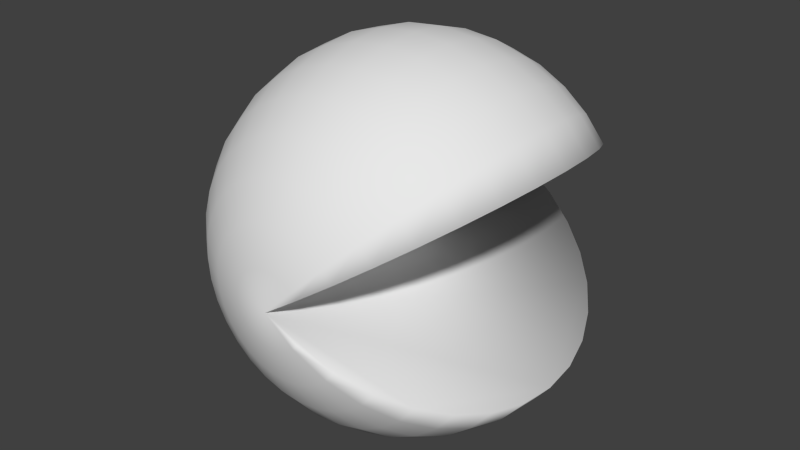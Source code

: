 # Source: Pacman.blend  (saved by Blender 2.69.0; exported with 4.5.12 LTS)
import bpy
from mathutils import Matrix  # noqa: F401  (used for matrix-valued properties, if any)

bpy.ops.wm.read_factory_settings(use_empty=True)
scene = bpy.context.scene
scene.name = 'Scene'

# ---- collections
col_collection_1 = bpy.data.collections.new('Collection 1'); scene.collection.children.link(col_collection_1)

# ---- materials (node trees are filled in below, after node groups)
mat_material_001 = bpy.data.materials.new('Material.001')
mat_material_001.alpha_threshold = 0.0
mat_material_001.use_transparent_shadow = False
mat_material_001.roughness = 0.5
mat_material_001.line_color = (0.0, 0.0, 0.0, 1.0)

# ---- material node trees

# ---- world
world_world = bpy.data.worlds.new('World'); scene.world = world_world
world_world.color = (0.05088, 0.05088, 0.05088)
world_world.use_sun_shadow = False
world_world.sun_shadow_jitter_overblur = 0.0
world_world.cycles.sampling_method = 'MANUAL'
world_world.cycles.sample_map_resolution = 256

# ---- meshes
me_sphere = bpy.data.meshes.new('Sphere')
me_sphere.from_pydata([(-0.1951, 0.0, 0.9808), (-0.3827, 0.0, 0.9239), (-0.5556, 0.0, 0.8315), (-0.7071, 0.0, 0.7071), (-0.8315, 0.0, 0.5556), (-0.9239, 0.0, 0.3827), (-0.9808, 0.0, 0.1951), (-1.0, 0.0, 7.55e-08), (-0.9808, 0.0, -0.1951), (-0.9239, 0.0, -0.3827), (-0.8315, 0.0, -0.5556), (-0.7071, 0.0, -0.7071), (-0.5556, 0.0, -0.8315), (-0.3827, 0.0, -0.9239), (-0.1951, 0.0, -0.9808), (-0.1913, 0.03806, 0.9808), (-0.3753, 0.07466, 0.9239), (-0.5449, 0.1084, 0.8315), (-0.6935, 0.1379, 0.7071), (-0.8155, 0.1622, 0.5556), (-0.9061, 0.1802, 0.3827), (-0.9619, 0.1913, 0.1951), (-0.9808, 0.1951, 7.55e-08), (-0.9619, 0.1913, -0.1951), (-0.9061, 0.1802, -0.3827), (-0.8155, 0.1622, -0.5556), (-0.6935, 0.1379, -0.7071), (-0.5449, 0.1084, -0.8315), (-0.3753, 0.07466, -0.9239), (-0.1913, 0.03806, -0.9808), (-0.1802, 0.07466, 0.9808), (-0.3536, 0.1464, 0.9239), (-0.5133, 0.2126, 0.8315), (-0.6533, 0.2706, 0.7071), (-0.7682, 0.3182, 0.5556), (-0.8536, 0.3536, 0.3827), (-0.9061, 0.3753, 0.1951), (-0.9239, 0.3827, 7.55e-08), (-0.9061, 0.3753, -0.1951), (-0.8536, 0.3536, -0.3827), (-0.7682, 0.3182, -0.5556), (-0.6533, 0.2706, -0.7071), (-0.5133, 0.2126, -0.8315), (-0.3536, 0.1464, -0.9239), (-0.1802, 0.07466, -0.9808), (-0.1622, 0.1084, 0.9808), (-0.3182, 0.2126, 0.9239), (-0.4619, 0.3087, 0.8315), (-0.5879, 0.3928, 0.7071), (-0.6913, 0.4619, 0.5556), (-0.7682, 0.5133, 0.3827), (-0.8155, 0.5449, 0.1951), (-0.8315, 0.5556, 7.55e-08), (-0.8155, 0.5449, -0.1951), (-0.7682, 0.5133, -0.3827), (-0.6913, 0.4619, -0.5556), (-0.5879, 0.3928, -0.7071), (-0.4619, 0.3087, -0.8315), (-0.3182, 0.2126, -0.9239), (-0.1622, 0.1084, -0.9808), (-0.1379, 0.1379, 0.9808), (-0.2706, 0.2706, 0.9239), (-0.3928, 0.3928, 0.8315), (-0.5, 0.5, 0.7071), (-0.5879, 0.5879, 0.5556), (-0.6533, 0.6533, 0.3827), (-0.6935, 0.6935, 0.1951), (-0.7071, 0.7071, 7.55e-08), (-0.6935, 0.6935, -0.1951), (-0.6533, 0.6533, -0.3827), (-0.5879, 0.5879, -0.5556), (-0.5, 0.5, -0.7071), (-0.3928, 0.3928, -0.8315), (-0.2706, 0.2706, -0.9239), (-0.1379, 0.1379, -0.9808), (-0.1084, 0.1622, 0.9808), (-0.2126, 0.3182, 0.9239), (-0.3087, 0.4619, 0.8315), (-0.3928, 0.5879, 0.7071), (-0.4619, 0.6913, 0.5556), (-0.5133, 0.7682, 0.3827), (-0.5449, 0.8155, 0.1951), (-0.5556, 0.8315, 7.55e-08), (-0.5449, 0.8155, -0.1951), (-0.5133, 0.7682, -0.3827), (-0.4619, 0.6913, -0.5556), (-0.3928, 0.5879, -0.7071), (-0.3087, 0.4619, -0.8315), (-0.2126, 0.3182, -0.9239), (-0.1084, 0.1622, -0.9808), (-0.07466, 0.1802, 0.9808), (-0.1464, 0.3536, 0.9239), (-0.2126, 0.5133, 0.8315), (-0.2706, 0.6533, 0.7071), (-0.3182, 0.7682, 0.5556), (-0.3536, 0.8536, 0.3827), (-0.3753, 0.9061, 0.1951), (-0.3827, 0.9239, 7.55e-08), (-0.3753, 0.9061, -0.1951), (-0.3536, 0.8536, -0.3827), (-0.3182, 0.7682, -0.5556), (-0.2706, 0.6533, -0.7071), (-0.2126, 0.5133, -0.8315), (-0.1464, 0.3536, -0.9239), (-0.07466, 0.1802, -0.9808), (-0.03806, 0.1913, 0.9808), (-0.07466, 0.3753, 0.9239), (-0.1084, 0.5449, 0.8315), (-0.1379, 0.6935, 0.7071), (-0.1622, 0.8155, 0.5556), (-0.1802, 0.9061, 0.3827), (-0.1913, 0.9619, 0.1951), (-0.1951, 0.9808, 7.55e-08), (-0.1913, 0.9619, -0.1951), (-0.1802, 0.9061, -0.3827), (-0.1622, 0.8155, -0.5556), (-0.1379, 0.6935, -0.7071), (-0.1084, 0.5449, -0.8315), (-0.07466, 0.3753, -0.9239), (-0.03806, 0.1913, -0.9808), (3.266e-07, 0.1951, 0.9808), (3.192e-07, 0.3827, 0.9239), (3.117e-07, 0.5556, 0.8315), (3.192e-07, 0.7071, 0.7071), (3.341e-07, 0.8315, 0.5556), (2.745e-07, 0.9239, 0.3827), (3.937e-07, 0.9808, 0.1951), (3.788e-07, 1.0, 7.55e-08), (3.937e-07, 0.9808, -0.1951), (2.298e-07, 0.9239, -0.3827), (3.341e-07, 0.8315, -0.5556), (3.192e-07, 0.7071, -0.7071), (3.415e-07, 0.5556, -0.8315), (3.043e-07, 0.3827, -0.9239), (3.08e-07, 0.1951, -0.9808), (0.03806, 0.1913, 0.9808), (0.07466, 0.3753, 0.9239), (0.1084, 0.5449, 0.8315), (0.138, 0.6935, 0.7071), (0.1622, 0.8155, 0.5556), (0.1802, 0.9061, 0.3827), (0.1913, 0.9619, 0.1951), (0.1951, 0.9808, 7.55e-08), (0.1913, 0.9619, -0.1951), (0.1802, 0.9061, -0.3827), (0.1622, 0.8155, -0.5556), (0.138, 0.6935, -0.7071), (0.1084, 0.5449, -0.8315), (0.07466, 0.3753, -0.9239), (0.03806, 0.1913, -0.9808), (0.07466, 0.1802, 0.9808), (0.1464, 0.3536, 0.9239), (0.2126, 0.5133, 0.8315), (0.2706, 0.6533, 0.7071), (0.3182, 0.7682, 0.5556), (0.3536, 0.8536, 0.3827), (0.3753, 0.9061, 0.1951), (0.3827, 0.9239, 7.55e-08), (0.3753, 0.9061, -0.1951), (0.3536, 0.8536, -0.3827), (0.3182, 0.7682, -0.5556), (0.2706, 0.6533, -0.7071), (0.2126, 0.5133, -0.8315), (0.1464, 0.3536, -0.9239), (0.07466, 0.1802, -0.9808), (0.1084, 0.1622, 0.9808), (0.2126, 0.3182, 0.9239), (0.3087, 0.4619, 0.8315), (0.3928, 0.5879, 0.7071), (0.4619, 0.6913, 0.5556), (0.5133, 0.7682, 0.3827), (0.5449, 0.8155, 0.1951), (0.5556, 0.8315, 7.55e-08), (0.5449, 0.8155, -0.1951), (0.5133, 0.7682, -0.3827), (0.4619, 0.6913, -0.5556), (0.3928, 0.5879, -0.7071), (0.3087, 0.4619, -0.8315), (0.2126, 0.3182, -0.9239), (0.1084, 0.1622, -0.9808), (0.138, 0.1379, 0.9808), (0.2706, 0.2706, 0.9239), (0.3928, 0.3928, 0.8315), (0.5, 0.5, 0.7071), (0.5879, 0.5879, 0.5556), (0.6533, 0.6533, 0.3827), (0.6935, 0.6935, 0.1951), (0.7071, 0.7071, 7.55e-08), (0.6935, 0.6935, -0.1951), (0.6533, 0.6533, -0.3827), (0.5879, 0.5879, -0.5556), (0.5, 0.5, -0.7071), (0.3928, 0.3928, -0.8315), (0.2706, 0.2706, -0.9239), (0.138, 0.1379, -0.9808), (0.1622, 0.1084, 0.9808), (0.3182, 0.2126, 0.9239), (0.4619, 0.3087, 0.8315), (0.5879, 0.3928, 0.7071), (0.6913, 0.4619, 0.5556), (0.7682, 0.5133, 0.3827), (0.8155, 0.5449, 0.1951), (0.8315, 0.5556, 7.55e-08), (0.8155, 0.5449, -0.1951), (0.7682, 0.5133, -0.3827), (0.6913, 0.4619, -0.5556), (0.5879, 0.3928, -0.7071), (0.4619, 0.3087, -0.8315), (0.3182, 0.2126, -0.9239), (0.1622, 0.1084, -0.9808), (0.1622, -0.1084, 0.9808), (0.3182, -0.2126, 0.9239), (0.4619, -0.3087, 0.8315), (0.5879, -0.3928, 0.7071), (0.6913, -0.4619, 0.5556), (0.7682, -0.5133, 0.3827), (0.8155, -0.5449, 0.1951), (0.8315, -0.5556, 7.55e-08), (0.8155, -0.5449, -0.1951), (0.7682, -0.5133, -0.3827), (0.6913, -0.4619, -0.5556), (0.5879, -0.3928, -0.7071), (0.4619, -0.3087, -0.8315), (0.3182, -0.2126, -0.9239), (0.1622, -0.1084, -0.9808), (0.138, -0.1379, 0.9808), (0.2706, -0.2706, 0.9239), (0.3928, -0.3928, 0.8315), (0.5, -0.5, 0.7071), (0.5879, -0.5879, 0.5556), (0.6533, -0.6533, 0.3827), (0.6935, -0.6935, 0.1951), (0.7071, -0.7071, 7.55e-08), (0.6935, -0.6935, -0.1951), (0.6533, -0.6533, -0.3827), (0.5879, -0.5879, -0.5556), (0.5, -0.5, -0.7071), (0.3928, -0.3928, -0.8315), (0.2706, -0.2706, -0.9239), (0.1379, -0.1379, -0.9808), (0.1084, -0.1622, 0.9808), (0.2126, -0.3182, 0.9239), (0.3087, -0.4619, 0.8315), (0.3928, -0.5879, 0.7071), (0.4619, -0.6913, 0.5556), (0.5133, -0.7682, 0.3827), (0.5449, -0.8155, 0.1951), (0.5556, -0.8315, 7.55e-08), (0.5449, -0.8155, -0.1951), (0.5133, -0.7682, -0.3827), (0.4619, -0.6913, -0.5556), (0.3928, -0.5879, -0.7071), (0.3087, -0.4619, -0.8315), (0.2126, -0.3182, -0.9239), (0.1084, -0.1622, -0.9808), (3.258e-07, 0.0, -1.0), (0.07466, -0.1802, 0.9808), (0.1464, -0.3536, 0.9239), (0.2126, -0.5133, 0.8315), (0.2706, -0.6533, 0.7071), (0.3182, -0.7682, 0.5556), (0.3536, -0.8536, 0.3827), (0.3753, -0.9061, 0.1951), (0.3827, -0.9239, 7.55e-08), (0.3753, -0.9061, -0.1951), (0.3536, -0.8536, -0.3827), (0.3182, -0.7682, -0.5556), (0.2706, -0.6533, -0.7071), (0.2126, -0.5133, -0.8315), (0.1464, -0.3536, -0.9239), (0.07466, -0.1802, -0.9808), (0.03806, -0.1913, 0.9808), (0.07466, -0.3753, 0.9239), (0.1084, -0.5449, 0.8315), (0.1379, -0.6935, 0.7071), (0.1622, -0.8155, 0.5556), (0.1802, -0.9061, 0.3827), (0.1913, -0.9619, 0.1951), (0.1951, -0.9808, 7.55e-08), (0.1913, -0.9619, -0.1951), (0.1802, -0.9061, -0.3827), (0.1622, -0.8155, -0.5556), (0.1379, -0.6935, -0.7071), (0.1084, -0.5449, -0.8315), (0.07466, -0.3753, -0.9239), (0.03806, -0.1913, -0.9808), (3.117e-07, -0.1951, 0.9808), (2.819e-07, -0.3827, 0.9239), (2.819e-07, -0.5556, 0.8315), (1.851e-07, -0.7071, 0.7071), (1.404e-07, -0.8315, 0.5556), (3.192e-07, -0.9239, 0.3827), (9.567e-08, -0.9808, 0.1951), (1.404e-07, -1.0, 7.55e-08), (9.567e-08, -0.9808, -0.1951), (3.192e-07, -0.9239, -0.3827), (1.404e-07, -0.8315, -0.5556), (1.851e-07, -0.7071, -0.7071), (2.596e-07, -0.5556, -0.8315), (2.521e-07, -0.3827, -0.9239), (3.155e-07, -0.1951, -0.9808), (-0.03806, -0.1913, 0.9808), (-0.07466, -0.3753, 0.9239), (-0.1084, -0.5449, 0.8315), (-0.1379, -0.6935, 0.7071), (-0.1622, -0.8155, 0.5556), (-0.1802, -0.9061, 0.3827), (-0.1913, -0.9619, 0.1951), (-0.1951, -0.9808, 7.55e-08), (-0.1913, -0.9619, -0.1951), (-0.1802, -0.9061, -0.3827), (-0.1622, -0.8155, -0.5556), (-0.1379, -0.6935, -0.7071), (-0.1084, -0.5449, -0.8315), (-0.07466, -0.3753, -0.9239), (-0.03806, -0.1913, -0.9808), (-0.07466, -0.1802, 0.9808), (-0.1464, -0.3536, 0.9239), (-0.2126, -0.5133, 0.8315), (-0.2706, -0.6533, 0.7071), (-0.3182, -0.7682, 0.5556), (-0.3536, -0.8536, 0.3827), (-0.3753, -0.9061, 0.1951), (-0.3827, -0.9239, 7.55e-08), (-0.3753, -0.9061, -0.1951), (-0.3536, -0.8536, -0.3827), (-0.3182, -0.7682, -0.5556), (-0.2706, -0.6533, -0.7071), (-0.2126, -0.5133, -0.8315), (-0.1464, -0.3536, -0.9239), (-0.07466, -0.1802, -0.9808), (-0.1084, -0.1622, 0.9808), (-0.2126, -0.3182, 0.9239), (-0.3087, -0.4619, 0.8315), (-0.3928, -0.5879, 0.7071), (-0.4619, -0.6913, 0.5556), (-0.5133, -0.7682, 0.3827), (-0.5449, -0.8155, 0.1951), (-0.5556, -0.8315, 7.55e-08), (-0.5449, -0.8155, -0.1951), (-0.5133, -0.7682, -0.3827), (-0.4619, -0.6913, -0.5556), (-0.3928, -0.5879, -0.7071), (-0.3087, -0.4619, -0.8315), (-0.2126, -0.3182, -0.9239), (-0.1084, -0.1622, -0.9808), (-0.1379, -0.1379, 0.9808), (-0.2706, -0.2706, 0.9239), (-0.3928, -0.3928, 0.8315), (-0.5, -0.5, 0.7071), (-0.5879, -0.5879, 0.5556), (-0.6533, -0.6533, 0.3827), (-0.6935, -0.6935, 0.1951), (-0.7071, -0.7071, 7.55e-08), (-0.6935, -0.6935, -0.1951), (-0.6533, -0.6533, -0.3827), (-0.5879, -0.5879, -0.5556), (-0.5, -0.5, -0.7071), (-0.3928, -0.3928, -0.8315), (-0.2706, -0.2706, -0.9239), (-0.1379, -0.1379, -0.9808), (-0.1622, -0.1084, 0.9808), (-0.3182, -0.2126, 0.9239), (-0.4619, -0.3087, 0.8315), (-0.5879, -0.3928, 0.7071), (-0.6913, -0.4619, 0.5556), (-0.7682, -0.5133, 0.3827), (-0.8155, -0.5449, 0.1951), (-0.8315, -0.5556, 7.55e-08), (-0.8155, -0.5449, -0.1951), (-0.7682, -0.5133, -0.3827), (-0.6913, -0.4619, -0.5556), (-0.5879, -0.3928, -0.7071), (-0.4619, -0.3087, -0.8315), (-0.3182, -0.2126, -0.9239), (-0.1622, -0.1084, -0.9808), (2.48e-08, -1.247e-07, 1.0), (-0.1802, -0.07466, 0.9808), (-0.3536, -0.1464, 0.9239), (-0.5133, -0.2126, 0.8315), (-0.6533, -0.2706, 0.7071), (-0.7682, -0.3182, 0.5556), (-0.8536, -0.3536, 0.3827), (-0.9061, -0.3753, 0.1951), (-0.9239, -0.3827, 7.55e-08), (-0.9061, -0.3753, -0.1951), (-0.8536, -0.3536, -0.3827), (-0.7682, -0.3182, -0.5556), (-0.6533, -0.2706, -0.7071), (-0.5133, -0.2126, -0.8315), (-0.3536, -0.1464, -0.9239), (-0.1802, -0.07466, -0.9808), (-0.1913, -0.03806, 0.9808), (-0.3753, -0.07466, 0.9239), (-0.5449, -0.1084, 0.8315), (-0.6935, -0.1379, 0.7071), (-0.8155, -0.1622, 0.5556), (-0.9061, -0.1802, 0.3827), (-0.9619, -0.1913, 0.1951), (-0.9808, -0.1951, 7.55e-08), (-0.9619, -0.1913, -0.1951), (-0.9061, -0.1802, -0.3827), (-0.8155, -0.1622, -0.5556), (-0.6935, -0.1379, -0.7071), (-0.5449, -0.1084, -0.8315), (-0.3753, -0.07466, -0.9239), (-0.1913, -0.03806, -0.9808)], [], [(7, 6, 21, 22), (5, 4, 19, 20), (3, 2, 17, 18), (14, 13, 28, 29), (1, 0, 15, 16), (12, 11, 26, 27), (10, 9, 24, 25), (8, 7, 22, 23), (6, 5, 20, 21), (4, 3, 18, 19), (2, 1, 16, 17), (13, 12, 27, 28), (11, 10, 25, 26), (9, 8, 23, 24), (17, 16, 31, 32), (28, 27, 42, 43), (26, 25, 40, 41), (24, 23, 38, 39), (22, 21, 36, 37), (20, 19, 34, 35), (18, 17, 32, 33), (29, 28, 43, 44), (16, 15, 30, 31), (27, 26, 41, 42), (25, 24, 39, 40), (23, 22, 37, 38), (21, 20, 35, 36), (19, 18, 33, 34), (32, 31, 46, 47), (43, 42, 57, 58), (41, 40, 55, 56), (39, 38, 53, 54), (37, 36, 51, 52), (35, 34, 49, 50), (33, 32, 47, 48), (44, 43, 58, 59), (31, 30, 45, 46), (42, 41, 56, 57), (40, 39, 54, 55), (38, 37, 52, 53), (36, 35, 50, 51), (34, 33, 48, 49), (47, 46, 61, 62), (58, 57, 72, 73), (56, 55, 70, 71), (54, 53, 68, 69), (52, 51, 66, 67), (50, 49, 64, 65), (48, 47, 62, 63), (59, 58, 73, 74), (46, 45, 60, 61), (57, 56, 71, 72), (55, 54, 69, 70), (53, 52, 67, 68), (51, 50, 65, 66), (49, 48, 63, 64), (62, 61, 76, 77), (73, 72, 87, 88), (71, 70, 85, 86), (69, 68, 83, 84), (67, 66, 81, 82), (65, 64, 79, 80), (63, 62, 77, 78), (74, 73, 88, 89), (61, 60, 75, 76), (72, 71, 86, 87), (70, 69, 84, 85), (68, 67, 82, 83), (66, 65, 80, 81), (64, 63, 78, 79), (77, 76, 91, 92), (88, 87, 102, 103), (86, 85, 100, 101), (84, 83, 98, 99), (82, 81, 96, 97), (80, 79, 94, 95), (78, 77, 92, 93), (89, 88, 103, 104), (76, 75, 90, 91), (87, 86, 101, 102), (85, 84, 99, 100), (83, 82, 97, 98), (81, 80, 95, 96), (79, 78, 93, 94), (92, 91, 106, 107), (103, 102, 117, 118), (101, 100, 115, 116), (99, 98, 113, 114), (97, 96, 111, 112), (95, 94, 109, 110), (93, 92, 107, 108), (104, 103, 118, 119), (91, 90, 105, 106), (102, 101, 116, 117), (100, 99, 114, 115), (98, 97, 112, 113), (96, 95, 110, 111), (94, 93, 108, 109), (107, 106, 121, 122), (118, 117, 132, 133), (116, 115, 130, 131), (114, 113, 128, 129), (112, 111, 126, 127), (110, 109, 124, 125), (108, 107, 122, 123), (119, 118, 133, 134), (106, 105, 120, 121), (117, 116, 131, 132), (115, 114, 129, 130), (113, 112, 127, 128), (111, 110, 125, 126), (109, 108, 123, 124), (122, 121, 136, 137), (133, 132, 147, 148), (131, 130, 145, 146), (129, 128, 143, 144), (127, 126, 141, 142), (125, 124, 139, 140), (123, 122, 137, 138), (134, 133, 148, 149), (121, 120, 135, 136), (132, 131, 146, 147), (130, 129, 144, 145), (128, 127, 142, 143), (126, 125, 140, 141), (124, 123, 138, 139), (137, 136, 151, 152), (148, 147, 162, 163), (146, 145, 160, 161), (144, 143, 158, 159), (142, 141, 156, 157), (140, 139, 154, 155), (138, 137, 152, 153), (149, 148, 163, 164), (136, 135, 150, 151), (147, 146, 161, 162), (145, 144, 159, 160), (143, 142, 157, 158), (141, 140, 155, 156), (139, 138, 153, 154), (152, 151, 166, 167), (163, 162, 177, 178), (161, 160, 175, 176), (159, 158, 173, 174), (157, 156, 171, 172), (155, 154, 169, 170), (153, 152, 167, 168), (164, 163, 178, 179), (151, 150, 165, 166), (162, 161, 176, 177), (160, 159, 174, 175), (158, 157, 172, 173), (156, 155, 170, 171), (154, 153, 168, 169), (167, 166, 181, 182), (178, 177, 192, 193), (176, 175, 190, 191), (174, 173, 188, 189), (172, 171, 186, 187), (170, 169, 184, 185), (168, 167, 182, 183), (179, 178, 193, 194), (166, 165, 180, 181), (177, 176, 191, 192), (175, 174, 189, 190), (173, 172, 187, 188), (171, 170, 185, 186), (169, 168, 183, 184), (182, 181, 196, 197), (193, 192, 207, 208), (191, 190, 205, 206), (189, 188, 203, 204), (187, 186, 201, 202), (185, 184, 199, 200), (183, 182, 197, 198), (194, 193, 208, 209), (181, 180, 195, 196), (192, 191, 206, 207), (190, 189, 204, 205), (188, 187, 202, 203), (186, 185, 200, 201), (184, 183, 198, 199), (212, 211, 226, 227), (223, 222, 237, 238), (221, 220, 235, 236), (219, 218, 233, 234), (217, 216, 231, 232), (215, 214, 229, 230), (213, 212, 227, 228), (224, 223, 238, 239), (211, 210, 225, 226), (222, 221, 236, 237), (220, 219, 234, 235), (218, 217, 232, 233), (216, 215, 230, 231), (214, 213, 228, 229), (227, 226, 241, 242), (238, 237, 252, 253), (236, 235, 250, 251), (234, 233, 248, 249), (232, 231, 246, 247), (230, 229, 244, 245), (228, 227, 242, 243), (239, 238, 253, 254), (226, 225, 240, 241), (237, 236, 251, 252), (235, 234, 249, 250), (233, 232, 247, 248), (231, 230, 245, 246), (229, 228, 243, 244), (242, 241, 257, 258), (253, 252, 268, 269), (251, 250, 266, 267), (249, 248, 264, 265), (247, 246, 262, 263), (245, 244, 260, 261), (243, 242, 258, 259), (254, 253, 269, 270), (241, 240, 256, 257), (252, 251, 267, 268), (250, 249, 265, 266), (248, 247, 263, 264), (246, 245, 261, 262), (244, 243, 259, 260), (258, 257, 272, 273), (269, 268, 283, 284), (267, 266, 281, 282), (265, 264, 279, 280), (263, 262, 277, 278), (261, 260, 275, 276), (259, 258, 273, 274), (270, 269, 284, 285), (257, 256, 271, 272), (268, 267, 282, 283), (266, 265, 280, 281), (264, 263, 278, 279), (262, 261, 276, 277), (260, 259, 274, 275), (273, 272, 287, 288), (284, 283, 298, 299), (282, 281, 296, 297), (280, 279, 294, 295), (278, 277, 292, 293), (276, 275, 290, 291), (274, 273, 288, 289), (285, 284, 299, 300), (272, 271, 286, 287), (283, 282, 297, 298), (281, 280, 295, 296), (279, 278, 293, 294), (277, 276, 291, 292), (275, 274, 289, 290), (288, 287, 302, 303), (299, 298, 313, 314), (297, 296, 311, 312), (295, 294, 309, 310), (293, 292, 307, 308), (291, 290, 305, 306), (289, 288, 303, 304), (300, 299, 314, 315), (287, 286, 301, 302), (298, 297, 312, 313), (296, 295, 310, 311), (294, 293, 308, 309), (292, 291, 306, 307), (290, 289, 304, 305), (303, 302, 317, 318), (314, 313, 328, 329), (312, 311, 326, 327), (310, 309, 324, 325), (308, 307, 322, 323), (306, 305, 320, 321), (304, 303, 318, 319), (315, 314, 329, 330), (302, 301, 316, 317), (313, 312, 327, 328), (311, 310, 325, 326), (309, 308, 323, 324), (307, 306, 321, 322), (305, 304, 319, 320), (318, 317, 332, 333), (329, 328, 343, 344), (327, 326, 341, 342), (325, 324, 339, 340), (323, 322, 337, 338), (321, 320, 335, 336), (319, 318, 333, 334), (330, 329, 344, 345), (317, 316, 331, 332), (328, 327, 342, 343), (326, 325, 340, 341), (324, 323, 338, 339), (322, 321, 336, 337), (320, 319, 334, 335), (333, 332, 347, 348), (344, 343, 358, 359), (342, 341, 356, 357), (340, 339, 354, 355), (338, 337, 352, 353), (336, 335, 350, 351), (334, 333, 348, 349), (345, 344, 359, 360), (332, 331, 346, 347), (343, 342, 357, 358), (341, 340, 355, 356), (339, 338, 353, 354), (337, 336, 351, 352), (335, 334, 349, 350), (348, 347, 362, 363), (359, 358, 373, 374), (357, 356, 371, 372), (355, 354, 369, 370), (353, 352, 367, 368), (351, 350, 365, 366), (349, 348, 363, 364), (360, 359, 374, 375), (347, 346, 361, 362), (358, 357, 372, 373), (356, 355, 370, 371), (354, 353, 368, 369), (352, 351, 366, 367), (350, 349, 364, 365), (363, 362, 378, 379), (374, 373, 389, 390), (372, 371, 387, 388), (370, 369, 385, 386), (368, 367, 383, 384), (366, 365, 381, 382), (364, 363, 379, 380), (375, 374, 390, 391), (362, 361, 377, 378), (373, 372, 388, 389), (371, 370, 386, 387), (369, 368, 384, 385), (367, 366, 382, 383), (365, 364, 380, 381), (379, 378, 393, 394), (390, 389, 404, 405), (388, 387, 402, 403), (386, 385, 400, 401), (384, 383, 398, 399), (382, 381, 396, 397), (380, 379, 394, 395), (391, 390, 405, 406), (378, 377, 392, 393), (389, 388, 403, 404), (387, 386, 401, 402), (385, 384, 399, 400), (383, 382, 397, 398), (381, 380, 395, 396), (255, 14, 29), (0, 376, 15), (15, 376, 30), (255, 29, 44), (30, 376, 45), (255, 44, 59), (45, 376, 60), (255, 59, 74), (60, 376, 75), (255, 74, 89), (75, 376, 90), (255, 89, 104), (90, 376, 105), (255, 104, 119), (105, 376, 120), (255, 119, 134), (120, 376, 135), (255, 134, 149), (135, 376, 150), (255, 149, 164), (150, 376, 165), (255, 164, 179), (165, 376, 180), (255, 179, 194), (180, 376, 195), (255, 194, 209), (255, 376, 210, 211, 212, 213, 214, 215, 216, 217, 218, 219, 220, 221, 222, 223, 224), (195, 376, 255, 209, 208, 207, 206, 205, 204, 203, 202, 201, 200, 199, 198, 197, 196), (210, 376, 225), (255, 224, 239), (225, 376, 240), (255, 239, 254), (240, 376, 256), (255, 254, 270), (256, 376, 271), (255, 270, 285), (271, 376, 286), (255, 285, 300), (286, 376, 301), (255, 300, 315), (301, 376, 316), (255, 315, 330), (316, 376, 331), (255, 330, 345), (331, 376, 346), (255, 345, 360), (346, 376, 361), (255, 360, 375), (361, 376, 377), (255, 375, 391), (377, 376, 392), (255, 391, 406), (394, 393, 1, 2), (405, 404, 12, 13), (392, 376, 0), (403, 402, 10, 11), (401, 400, 8, 9), (399, 398, 6, 7), (397, 396, 4, 5), (395, 394, 2, 3), (406, 405, 13, 14), (393, 392, 0, 1), (404, 403, 11, 12), (402, 401, 9, 10), (400, 399, 7, 8), (398, 397, 5, 6), (396, 395, 3, 4), (255, 406, 14)])
me_sphere.polygons.foreach_set('use_smooth', [True] * 418)
_uv = me_sphere.uv_layers.new(name='UVMap')
_uv.uv.foreach_set('vector', [0.1086, 0.6345, 0.1338, 0.6273, 0.1412, 0.68, 0.1142, 0.6889, 0.1585, 0.6174, 0.1826, 0.605, 0.1914, 0.6483, 0.167, 0.6663, 0.2062, 0.5906, 0.2294, 0.5748, 0.2362, 0.6028, 0.2144, 0.6268, 0.721, 0.5365, 0.7462, 0.5479, 0.7444, 0.5679, 0.72, 0.5466, 0.2523, 0.5579, 0.275, 0.5406, 0.2774, 0.5504, 0.2571, 0.5771, 0.7716, 0.5575, 0.7972, 0.565, 0.7957, 0.6029, 0.7696, 0.587, 0.8231, 0.5699, 0.849, 0.5719, 0.8503, 0.6223, 0.8227, 0.615, 0.8748, 0.5708, 0.9004, 0.5667, 0.906, 0.621, 0.8783, 0.6244, 0.1338, 0.6273, 0.1585, 0.6174, 0.167, 0.6663, 0.1412, 0.68, 0.1826, 0.605, 0.2062, 0.5906, 0.2144, 0.6268, 0.1914, 0.6483, 0.2294, 0.5748, 0.2523, 0.5579, 0.2571, 0.5771, 0.2362, 0.6028, 0.7462, 0.5479, 0.7716, 0.5575, 0.7696, 0.587, 0.7444, 0.5679, 0.7972, 0.565, 0.8231, 0.5699, 0.8227, 0.615, 0.7957, 0.6029, 0.849, 0.5719, 0.8748, 0.5708, 0.8783, 0.6244, 0.8503, 0.6223, 0.2362, 0.6028, 0.2571, 0.5771, 0.2634, 0.5944, 0.2451, 0.6285, 0.7444, 0.5679, 0.7696, 0.587, 0.765, 0.6147, 0.7409, 0.5865, 0.7957, 0.6029, 0.8227, 0.615, 0.819, 0.6591, 0.791, 0.6393, 0.8503, 0.6223, 0.8783, 0.6244, 0.8805, 0.678, 0.849, 0.6724, 0.1142, 0.6889, 0.1412, 0.68, 0.1504, 0.7321, 0.1202, 0.7431, 0.167, 0.6663, 0.1914, 0.6483, 0.2031, 0.6893, 0.1782, 0.7137, 0.2144, 0.6268, 0.2362, 0.6028, 0.2451, 0.6285, 0.2253, 0.6605, 0.72, 0.5466, 0.7444, 0.5679, 0.7409, 0.5865, 0.7181, 0.5559, 0.2571, 0.5771, 0.2774, 0.5504, 0.2807, 0.5591, 0.2634, 0.5944, 0.7696, 0.587, 0.7957, 0.6029, 0.791, 0.6393, 0.765, 0.6147, 0.8227, 0.615, 0.8503, 0.6223, 0.849, 0.6724, 0.819, 0.6591, 0.8783, 0.6244, 0.906, 0.621, 0.912, 0.6753, 0.8805, 0.678, 0.1412, 0.68, 0.167, 0.6663, 0.1782, 0.7137, 0.1504, 0.7321, 0.1914, 0.6483, 0.2144, 0.6268, 0.2253, 0.6605, 0.2031, 0.6893, 0.2451, 0.6285, 0.2634, 0.5944, 0.271, 0.6091, 0.2562, 0.6507, 0.7409, 0.5865, 0.765, 0.6147, 0.7575, 0.6396, 0.7355, 0.6028, 0.791, 0.6393, 0.819, 0.6591, 0.8108, 0.7011, 0.7823, 0.673, 0.849, 0.6724, 0.8805, 0.678, 0.8807, 0.7316, 0.8438, 0.7216, 0.1202, 0.7431, 0.1504, 0.7321, 0.1628, 0.783, 0.127, 0.7973, 0.1782, 0.7137, 0.2031, 0.6893, 0.2186, 0.727, 0.1935, 0.7586, 0.2253, 0.6605, 0.2451, 0.6285, 0.2562, 0.6507, 0.2391, 0.6904, 0.7181, 0.5559, 0.7409, 0.5865, 0.7355, 0.6028, 0.7153, 0.564, 0.2634, 0.5944, 0.2807, 0.5591, 0.2846, 0.5664, 0.271, 0.6091, 0.765, 0.6147, 0.791, 0.6393, 0.7823, 0.673, 0.7575, 0.6396, 0.819, 0.6591, 0.849, 0.6724, 0.8438, 0.7216, 0.8108, 0.7011, 0.8805, 0.678, 0.912, 0.6753, 0.9189, 0.7294, 0.8807, 0.7316, 0.1504, 0.7321, 0.1782, 0.7137, 0.1935, 0.7586, 0.1628, 0.783, 0.2031, 0.6893, 0.2253, 0.6605, 0.2391, 0.6904, 0.2186, 0.727, 0.2562, 0.6507, 0.271, 0.6091, 0.2798, 0.6207, 0.2693, 0.6685, 0.7355, 0.6028, 0.7575, 0.6396, 0.7469, 0.6606, 0.7283, 0.6163, 0.7823, 0.673, 0.8108, 0.7011, 0.7962, 0.7395, 0.7689, 0.7023, 0.8438, 0.7216, 0.8807, 0.7316, 0.877, 0.785, 0.8317, 0.7687, 0.127, 0.7973, 0.1628, 0.783, 0.181, 0.8316, 0.1356, 0.8512, 0.1935, 0.7586, 0.2186, 0.727, 0.239, 0.7592, 0.215, 0.7991, 0.2391, 0.6904, 0.2562, 0.6507, 0.2693, 0.6685, 0.2563, 0.715, 0.7153, 0.564, 0.7355, 0.6028, 0.7283, 0.6163, 0.7117, 0.5705, 0.271, 0.6091, 0.2846, 0.5664, 0.289, 0.5722, 0.2798, 0.6207, 0.7575, 0.6396, 0.7823, 0.673, 0.7689, 0.7023, 0.7469, 0.6606, 0.8108, 0.7011, 0.8438, 0.7216, 0.8317, 0.7687, 0.7962, 0.7395, 0.8807, 0.7316, 0.9189, 0.7294, 0.9275, 0.7833, 0.877, 0.785, 0.1628, 0.783, 0.1935, 0.7586, 0.215, 0.7991, 0.181, 0.8316, 0.2186, 0.727, 0.2391, 0.6904, 0.2563, 0.715, 0.239, 0.7592, 0.2693, 0.6685, 0.2798, 0.6207, 0.2894, 0.6286, 0.2841, 0.6809, 0.7283, 0.6163, 0.7469, 0.6606, 0.7334, 0.6764, 0.7196, 0.6262, 0.7689, 0.7023, 0.7962, 0.7395, 0.7726, 0.7713, 0.7502, 0.7252, 0.8317, 0.7687, 0.877, 0.785, 0.8631, 0.8377, 0.8066, 0.8115, 0.1356, 0.8512, 0.181, 0.8316, 0.2119, 0.8748, 0.1494, 0.9042, 0.215, 0.7991, 0.239, 0.7592, 0.2653, 0.7832, 0.2464, 0.8316, 0.2563, 0.715, 0.2693, 0.6685, 0.2841, 0.6809, 0.2766, 0.7326, 0.7117, 0.5705, 0.7283, 0.6163, 0.7196, 0.6262, 0.7075, 0.5753, 0.2798, 0.6207, 0.289, 0.5722, 0.2937, 0.5761, 0.2894, 0.6286, 0.7469, 0.6606, 0.7689, 0.7023, 0.7502, 0.7252, 0.7334, 0.6764, 0.7962, 0.7395, 0.8317, 0.7687, 0.8066, 0.8115, 0.7726, 0.7713, 0.877, 0.785, 0.9275, 0.7833, 0.9413, 0.8364, 0.8631, 0.8377, 0.181, 0.8316, 0.215, 0.7991, 0.2464, 0.8316, 0.2119, 0.8748, 0.239, 0.7592, 0.2563, 0.715, 0.2766, 0.7326, 0.2653, 0.7832, 0.2841, 0.6809, 0.2894, 0.6286, 0.2995, 0.6324, 0.2998, 0.6869, 0.7196, 0.6262, 0.7334, 0.6764, 0.7175, 0.6857, 0.7098, 0.6319, 0.7502, 0.7252, 0.7726, 0.7713, 0.7387, 0.792, 0.7266, 0.7392, 0.8066, 0.8115, 0.8631, 0.8377, 0.81, 0.8871, 0.7585, 0.8432, 0.1494, 0.9042, 0.2119, 0.8748, 0.2717, 0.9035, 0.1912, 0.9529, 0.2464, 0.8316, 0.2653, 0.7832, 0.297, 0.7957, 0.2906, 0.8499, 0.2766, 0.7326, 0.2841, 0.6809, 0.2998, 0.6869, 0.2993, 0.7413, 0.7075, 0.5753, 0.7196, 0.6262, 0.7098, 0.6319, 0.7028, 0.578, 0.2894, 0.6286, 0.2937, 0.5761, 0.2986, 0.5779, 0.2995, 0.6324, 0.7334, 0.6764, 0.7502, 0.7252, 0.7266, 0.7392, 0.7175, 0.6857, 0.7726, 0.7713, 0.8066, 0.8115, 0.7585, 0.8432, 0.7387, 0.792, 0.8631, 0.8377, 0.9413, 0.8364, 0.983, 0.885, 0.81, 0.8871, 0.2119, 0.8748, 0.2464, 0.8316, 0.2906, 0.8499, 0.2717, 0.9035, 0.2653, 0.7832, 0.2766, 0.7326, 0.2993, 0.7413, 0.297, 0.7957, 0.2998, 0.6869, 0.2995, 0.6324, 0.3095, 0.6319, 0.3157, 0.6861, 0.7098, 0.6319, 0.7175, 0.6857, 0.7004, 0.6878, 0.6993, 0.6332, 0.7266, 0.7392, 0.7387, 0.792, 0.6983, 0.797, 0.7004, 0.7424, 0.7585, 0.8432, 0.81, 0.8871, 0.655, 0.9059, 0.6903, 0.8516, 0.1912, 0.9529, 0.2717, 0.9035, 0.3624, 0.899, 0.4436, 0.9392, 0.2906, 0.8499, 0.297, 0.7957, 0.3308, 0.794, 0.3419, 0.8474, 0.2993, 0.7413, 0.2998, 0.6869, 0.3157, 0.6861, 0.3226, 0.7402, 0.7028, 0.578, 0.7098, 0.6319, 0.6993, 0.6332, 0.6978, 0.5786, 0.2995, 0.6324, 0.2986, 0.5779, 0.3035, 0.5777, 0.3095, 0.6319, 0.7175, 0.6857, 0.7266, 0.7392, 0.7004, 0.7424, 0.7004, 0.6878, 0.7387, 0.792, 0.7585, 0.8432, 0.6903, 0.8516, 0.6983, 0.797, 0.81, 0.8871, 0.983, 0.885, 0.4436, 0.9392, 0.655, 0.9059, 0.2717, 0.9035, 0.2906, 0.8499, 0.3419, 0.8474, 0.3624, 0.899, 0.297, 0.7957, 0.2993, 0.7413, 0.3226, 0.7402, 0.3308, 0.794, 0.3157, 0.6861, 0.3095, 0.6319, 0.319, 0.6272, 0.3307, 0.6786, 0.6993, 0.6332, 0.7004, 0.6878, 0.6832, 0.6825, 0.6888, 0.63, 0.7004, 0.7424, 0.6983, 0.797, 0.6606, 0.7849, 0.6748, 0.7344, 0.6903, 0.8516, 0.655, 0.9059, 0.5807, 0.8704, 0.6342, 0.8322, 0.4436, 0.9392, 0.3624, 0.899, 0.425, 0.8636, 0.495, 0.8839, 0.3419, 0.8474, 0.3308, 0.794, 0.3614, 0.7785, 0.3854, 0.8247, 0.3226, 0.7402, 0.3157, 0.6861, 0.3307, 0.6786, 0.3443, 0.7293, 0.6978, 0.5786, 0.6993, 0.6332, 0.6888, 0.63, 0.6928, 0.5771, 0.3095, 0.6319, 0.3035, 0.5777, 0.3082, 0.5754, 0.319, 0.6272, 0.7004, 0.6878, 0.7004, 0.7424, 0.6748, 0.7344, 0.6832, 0.6825, 0.6983, 0.797, 0.6903, 0.8516, 0.6342, 0.8322, 0.6606, 0.7849, 0.655, 0.9059, 0.4436, 0.9392, 0.495, 0.8839, 0.5807, 0.8704, 0.3624, 0.899, 0.3419, 0.8474, 0.3854, 0.8247, 0.425, 0.8636, 0.3308, 0.794, 0.3226, 0.7402, 0.3443, 0.7293, 0.3614, 0.7785, 0.3307, 0.6786, 0.319, 0.6272, 0.3276, 0.6184, 0.344, 0.6649, 0.6888, 0.63, 0.6832, 0.6825, 0.6674, 0.6704, 0.6787, 0.6224, 0.6748, 0.7344, 0.6606, 0.7849, 0.6313, 0.7594, 0.6524, 0.7165, 0.6342, 0.8322, 0.5807, 0.8704, 0.5564, 0.8215, 0.6004, 0.7961, 0.495, 0.8839, 0.425, 0.8636, 0.4531, 0.8166, 0.5031, 0.8291, 0.3854, 0.8247, 0.3614, 0.7785, 0.3852, 0.7518, 0.4143, 0.7888, 0.3443, 0.7293, 0.3307, 0.6786, 0.344, 0.6649, 0.3626, 0.7098, 0.6928, 0.5771, 0.6888, 0.63, 0.6787, 0.6224, 0.6879, 0.5734, 0.319, 0.6272, 0.3082, 0.5754, 0.3124, 0.5711, 0.3276, 0.6184, 0.6832, 0.6825, 0.6748, 0.7344, 0.6524, 0.7165, 0.6674, 0.6704, 0.6606, 0.7849, 0.6342, 0.8322, 0.6004, 0.7961, 0.6313, 0.7594, 0.5807, 0.8704, 0.495, 0.8839, 0.5031, 0.8291, 0.5564, 0.8215, 0.425, 0.8636, 0.3854, 0.8247, 0.4143, 0.7888, 0.4531, 0.8166, 0.3614, 0.7785, 0.3443, 0.7293, 0.3626, 0.7098, 0.3852, 0.7518, 0.344, 0.6649, 0.3276, 0.6184, 0.3349, 0.606, 0.3548, 0.6459, 0.6787, 0.6224, 0.6674, 0.6704, 0.6536, 0.6523, 0.6695, 0.6109, 0.6524, 0.7165, 0.6313, 0.7594, 0.6103, 0.7251, 0.6343, 0.6909, 0.6004, 0.7961, 0.5564, 0.8215, 0.5442, 0.7696, 0.5803, 0.7523, 0.5031, 0.8291, 0.4531, 0.8166, 0.4659, 0.7658, 0.5046, 0.7744, 0.4143, 0.7888, 0.3852, 0.7518, 0.402, 0.7175, 0.4314, 0.7459, 0.3626, 0.7098, 0.344, 0.6649, 0.3548, 0.6459, 0.3769, 0.6835, 0.6879, 0.5734, 0.6787, 0.6224, 0.6695, 0.6109, 0.6833, 0.5679, 0.3276, 0.6184, 0.3124, 0.5711, 0.3161, 0.5649, 0.3349, 0.606, 0.6674, 0.6704, 0.6524, 0.7165, 0.6343, 0.6909, 0.6536, 0.6523, 0.6313, 0.7594, 0.6004, 0.7961, 0.5803, 0.7523, 0.6103, 0.7251, 0.5564, 0.8215, 0.5031, 0.8291, 0.5046, 0.7744, 0.5442, 0.7696, 0.4531, 0.8166, 0.4143, 0.7888, 0.4314, 0.7459, 0.4659, 0.7658, 0.3852, 0.7518, 0.3626, 0.7098, 0.3769, 0.6835, 0.402, 0.7175, 0.3548, 0.6459, 0.3349, 0.606, 0.3406, 0.5906, 0.3631, 0.6226, 0.6695, 0.6109, 0.6536, 0.6523, 0.6422, 0.6296, 0.6616, 0.5962, 0.6343, 0.6909, 0.6103, 0.7251, 0.5955, 0.6855, 0.6204, 0.6599, 0.5803, 0.7523, 0.5442, 0.7696, 0.5364, 0.7168, 0.5674, 0.705, 0.5046, 0.7744, 0.4659, 0.7658, 0.4717, 0.7136, 0.504, 0.7197, 0.4314, 0.7459, 0.402, 0.7175, 0.4129, 0.6783, 0.4411, 0.6993, 0.3769, 0.6835, 0.3548, 0.6459, 0.3631, 0.6226, 0.387, 0.6523, 0.6833, 0.5679, 0.6695, 0.6109, 0.6616, 0.5962, 0.6793, 0.5607, 0.3349, 0.606, 0.3161, 0.5649, 0.319, 0.5572, 0.3406, 0.5906, 0.6536, 0.6523, 0.6343, 0.6909, 0.6204, 0.6599, 0.6422, 0.6296, 0.6103, 0.7251, 0.5803, 0.7523, 0.5674, 0.705, 0.5955, 0.6855, 0.5442, 0.7696, 0.5046, 0.7744, 0.504, 0.7197, 0.5364, 0.7168, 0.4659, 0.7658, 0.4314, 0.7459, 0.4411, 0.6993, 0.4717, 0.7136, 0.402, 0.7175, 0.3769, 0.6835, 0.387, 0.6523, 0.4129, 0.6783, 0.3631, 0.6226, 0.3406, 0.5906, 0.3448, 0.5728, 0.3688, 0.5962, 0.6616, 0.5962, 0.6422, 0.6296, 0.6334, 0.6035, 0.6553, 0.5788, 0.6204, 0.6599, 0.5955, 0.6855, 0.5851, 0.643, 0.61, 0.6252, 0.5674, 0.705, 0.5364, 0.7168, 0.5308, 0.6635, 0.5586, 0.656, 0.504, 0.7197, 0.4717, 0.7136, 0.474, 0.6607, 0.5024, 0.665, 0.4411, 0.6993, 0.4129, 0.6783, 0.4194, 0.6361, 0.4462, 0.6508, 0.387, 0.6523, 0.3631, 0.6226, 0.3688, 0.5962, 0.3936, 0.6176, 0.6793, 0.5607, 0.6616, 0.5962, 0.6553, 0.5788, 0.676, 0.552, 0.3406, 0.5906, 0.319, 0.5572, 0.3212, 0.5482, 0.3448, 0.5728, 0.6422, 0.6296, 0.6204, 0.6599, 0.61, 0.6252, 0.6334, 0.6035, 0.5955, 0.6855, 0.5674, 0.705, 0.5586, 0.656, 0.5851, 0.643, 0.5364, 0.7168, 0.504, 0.7197, 0.5024, 0.665, 0.5308, 0.6635, 0.4717, 0.7136, 0.4411, 0.6993, 0.4462, 0.6508, 0.474, 0.6607, 0.4129, 0.6783, 0.387, 0.6523, 0.3936, 0.6176, 0.4194, 0.6361, 0.3688, 0.5962, 0.3448, 0.5728, 0.3471, 0.5533, 0.372, 0.5676, 0.6553, 0.5788, 0.6334, 0.6035, 0.6269, 0.575, 0.6505, 0.5596, 0.61, 0.6252, 0.5851, 0.643, 0.5779, 0.5987, 0.6028, 0.5883, 0.5586, 0.656, 0.5308, 0.6635, 0.5266, 0.61, 0.5524, 0.6061, 0.5024, 0.665, 0.474, 0.6607, 0.4743, 0.6074, 0.5004, 0.6104, 0.4462, 0.6508, 0.4194, 0.6361, 0.4225, 0.5921, 0.4482, 0.6011, 0.3936, 0.6176, 0.3688, 0.5962, 0.372, 0.5676, 0.3971, 0.5808, 0.676, 0.552, 0.6553, 0.5788, 0.6505, 0.5596, 0.6735, 0.5424, 0.3448, 0.5728, 0.3212, 0.5482, 0.3224, 0.5383, 0.3471, 0.5533, 0.6334, 0.6035, 0.61, 0.6252, 0.6028, 0.5883, 0.6269, 0.575, 0.5851, 0.643, 0.5586, 0.656, 0.5524, 0.6061, 0.5779, 0.5987, 0.5308, 0.6635, 0.5024, 0.665, 0.5004, 0.6104, 0.5266, 0.61, 0.474, 0.6607, 0.4462, 0.6508, 0.4482, 0.6011, 0.4743, 0.6074, 0.4194, 0.6361, 0.3936, 0.6176, 0.3971, 0.5808, 0.4225, 0.5921, 0.3423, 0.3987, 0.3256, 0.4388, 0.3167, 0.4267, 0.3289, 0.3798, 0.6577, 0.4439, 0.6372, 0.4053, 0.6477, 0.3855, 0.6648, 0.4309, 0.6148, 0.369, 0.5895, 0.3364, 0.6051, 0.3011, 0.6283, 0.3417, 0.5602, 0.3094, 0.5264, 0.2905, 0.5376, 0.2394, 0.5758, 0.2657, 0.4891, 0.2825, 0.4511, 0.2868, 0.4399, 0.2347, 0.4901, 0.2278, 0.4161, 0.3031, 0.3863, 0.3289, 0.3665, 0.2935, 0.3975, 0.2585, 0.3621, 0.3615, 0.3423, 0.3987, 0.3289, 0.3798, 0.3447, 0.3348, 0.6771, 0.4837, 0.6577, 0.4439, 0.6648, 0.4309, 0.6806, 0.4773, 0.3256, 0.4388, 0.3111, 0.4806, 0.3066, 0.4748, 0.3167, 0.4267, 0.6372, 0.4053, 0.6148, 0.369, 0.6283, 0.3417, 0.6477, 0.3855, 0.5895, 0.3364, 0.5602, 0.3094, 0.5758, 0.2657, 0.6051, 0.3011, 0.5264, 0.2905, 0.4891, 0.2825, 0.4901, 0.2278, 0.5376, 0.2394, 0.4511, 0.2868, 0.4161, 0.3031, 0.3975, 0.2585, 0.4399, 0.2347, 0.3863, 0.3289, 0.3621, 0.3615, 0.3447, 0.3348, 0.3665, 0.2935, 0.3289, 0.3798, 0.3167, 0.4267, 0.3067, 0.4184, 0.3133, 0.3665, 0.6648, 0.4309, 0.6477, 0.3855, 0.6605, 0.3708, 0.6732, 0.4215, 0.6283, 0.3417, 0.6051, 0.3011, 0.6277, 0.2728, 0.646, 0.3209, 0.5758, 0.2657, 0.5376, 0.2394, 0.5621, 0.1914, 0.6023, 0.2282, 0.4901, 0.2278, 0.4399, 0.2347, 0.4188, 0.185, 0.4963, 0.173, 0.3975, 0.2585, 0.3665, 0.2935, 0.3388, 0.2661, 0.3668, 0.2206, 0.3447, 0.3348, 0.3289, 0.3798, 0.3133, 0.3665, 0.323, 0.3154, 0.6806, 0.4773, 0.6648, 0.4309, 0.6732, 0.4215, 0.6848, 0.4727, 0.3167, 0.4267, 0.3066, 0.4748, 0.3018, 0.4708, 0.3067, 0.4184, 0.6477, 0.3855, 0.6283, 0.3417, 0.646, 0.3209, 0.6605, 0.3708, 0.6051, 0.3011, 0.5758, 0.2657, 0.6023, 0.2282, 0.6277, 0.2728, 0.5376, 0.2394, 0.4901, 0.2278, 0.4963, 0.173, 0.5621, 0.1914, 0.4399, 0.2347, 0.3975, 0.2585, 0.3668, 0.2206, 0.4188, 0.185, 0.3665, 0.2935, 0.3447, 0.3348, 0.323, 0.3154, 0.3388, 0.2661, 0.3133, 0.3665, 0.3067, 0.4184, 0.2962, 0.4144, 0.2963, 0.36, 0.6732, 0.4215, 0.6605, 0.3708, 0.6753, 0.3621, 0.6825, 0.416, 0.646, 0.3209, 0.6277, 0.2728, 0.6573, 0.2551, 0.6672, 0.3084, 0.6023, 0.2282, 0.5621, 0.1914, 0.6172, 0.1529, 0.6433, 0.2027, 0.4963, 0.173, 0.4188, 0.185, 0.3595, 0.1452, 0.5307, 0.1178, 0.3668, 0.2206, 0.3388, 0.2661, 0.3023, 0.2513, 0.3147, 0.1974, 0.323, 0.3154, 0.3133, 0.3665, 0.2963, 0.36, 0.2978, 0.3056, 0.6848, 0.4727, 0.6732, 0.4215, 0.6825, 0.416, 0.6894, 0.47, 0.3067, 0.4184, 0.3018, 0.4708, 0.2968, 0.4689, 0.2962, 0.4144, 0.6605, 0.3708, 0.646, 0.3209, 0.6672, 0.3084, 0.6753, 0.3621, 0.6277, 0.2728, 0.6023, 0.2282, 0.6433, 0.2027, 0.6573, 0.2551, 0.5621, 0.1914, 0.4963, 0.173, 0.5307, 0.1178, 0.6172, 0.1529, 0.4188, 0.185, 0.3668, 0.2206, 0.3147, 0.1974, 0.3595, 0.1452, 0.3388, 0.2661, 0.323, 0.3154, 0.2978, 0.3056, 0.3023, 0.2513, 0.2963, 0.36, 0.2962, 0.4144, 0.2857, 0.415, 0.2791, 0.3608, 0.6825, 0.416, 0.6753, 0.3621, 0.6911, 0.3602, 0.6925, 0.4148, 0.6672, 0.3084, 0.6573, 0.2551, 0.6909, 0.251, 0.6903, 0.3056, 0.6433, 0.2027, 0.6172, 0.1529, 0.7075, 0.1419, 0.6944, 0.1964, 0.5307, 0.1178, 0.9974, 0.03867, 0.9955, 0.08523, 0.782, 0.0883, 0.3147, 0.1974, 0.3023, 0.2513, 0.2618, 0.2533, 0.2462, 0.2007, 0.2978, 0.3056, 0.2963, 0.36, 0.2791, 0.3608, 0.2715, 0.3069, 0.6894, 0.47, 0.6825, 0.416, 0.6925, 0.4148, 0.6942, 0.4694, 0.2962, 0.4144, 0.2968, 0.4689, 0.2918, 0.4692, 0.2857, 0.415, 0.6753, 0.3621, 0.6672, 0.3084, 0.6903, 0.3056, 0.6911, 0.3602, 0.6573, 0.2551, 0.6433, 0.2027, 0.6944, 0.1964, 0.6909, 0.251, 0.6172, 0.1529, 0.5307, 0.1178, 0.782, 0.0883, 0.7075, 0.1419, 0.3595, 0.1452, 0.3147, 0.1974, 0.2462, 0.2007, 0.2037, 0.1531, 0.3023, 0.2513, 0.2978, 0.3056, 0.2715, 0.3069, 0.2618, 0.2533, 0.2791, 0.3608, 0.2857, 0.415, 0.2757, 0.42, 0.2629, 0.369, 0.6925, 0.4148, 0.6911, 0.3602, 0.707, 0.365, 0.7026, 0.4179, 0.6903, 0.3056, 0.6909, 0.251, 0.7233, 0.2611, 0.7133, 0.3127, 0.6944, 0.1964, 0.7075, 0.1419, 0.7742, 0.1662, 0.7406, 0.2114, 0.782, 0.0883, 0.9955, 0.08523, 0.9271, 0.1329, 0.8406, 0.1342, 0.2462, 0.2007, 0.2618, 0.2533, 0.2262, 0.2716, 0.1934, 0.2294, 0.2715, 0.3069, 0.2791, 0.3608, 0.2629, 0.369, 0.2473, 0.3191, 0.6942, 0.4694, 0.6925, 0.4148, 0.7026, 0.4179, 0.6991, 0.4709, 0.2857, 0.415, 0.2918, 0.4692, 0.287, 0.4715, 0.2757, 0.42, 0.6911, 0.3602, 0.6903, 0.3056, 0.7133, 0.3127, 0.707, 0.365, 0.6909, 0.251, 0.6944, 0.1964, 0.7406, 0.2114, 0.7233, 0.2611, 0.7075, 0.1419, 0.782, 0.0883, 0.8406, 0.1342, 0.7742, 0.1662, 0.2037, 0.1531, 0.2462, 0.2007, 0.1934, 0.2294, 0.1353, 0.2008, 0.2618, 0.2533, 0.2715, 0.3069, 0.2473, 0.3191, 0.2262, 0.2716, 0.2629, 0.369, 0.2757, 0.42, 0.2668, 0.4292, 0.2489, 0.3837, 0.7026, 0.4179, 0.707, 0.365, 0.722, 0.3764, 0.7123, 0.4251, 0.7133, 0.3127, 0.7233, 0.2611, 0.7506, 0.2834, 0.7341, 0.3288, 0.7406, 0.2114, 0.7742, 0.1662, 0.8086, 0.2079, 0.7741, 0.242, 0.8406, 0.1342, 0.9271, 0.1329, 0.9099, 0.1854, 0.8562, 0.187, 0.1934, 0.2294, 0.2262, 0.2716, 0.2008, 0.3019, 0.1651, 0.2709, 0.2473, 0.3191, 0.2629, 0.369, 0.2489, 0.3837, 0.2277, 0.3406, 0.6991, 0.4709, 0.7026, 0.4179, 0.7123, 0.4251, 0.7039, 0.4744, 0.2757, 0.42, 0.287, 0.4715, 0.2827, 0.476, 0.2668, 0.4292, 0.707, 0.365, 0.7133, 0.3127, 0.7341, 0.3288, 0.722, 0.3764, 0.7233, 0.2611, 0.7406, 0.2114, 0.7741, 0.242, 0.7506, 0.2834, 0.7742, 0.1662, 0.8406, 0.1342, 0.8562, 0.187, 0.8086, 0.2079, 0.1353, 0.2008, 0.1934, 0.2294, 0.1651, 0.2709, 0.1181, 0.2533, 0.2262, 0.2716, 0.2473, 0.3191, 0.2277, 0.3406, 0.2008, 0.3019, 0.2489, 0.3837, 0.2668, 0.4292, 0.2593, 0.442, 0.2378, 0.4039, 0.7123, 0.4251, 0.722, 0.3764, 0.7354, 0.3933, 0.7212, 0.4361, 0.7341, 0.3288, 0.7506, 0.2834, 0.7719, 0.3145, 0.7519, 0.3523, 0.7741, 0.242, 0.8086, 0.2079, 0.8283, 0.2559, 0.797, 0.2814, 0.06438, 0.2549, 0.1181, 0.2533, 0.1133, 0.3066, 0.07352, 0.3087, 0.1651, 0.2709, 0.2008, 0.3019, 0.1849, 0.3394, 0.1514, 0.3176, 0.2277, 0.3406, 0.2489, 0.3837, 0.2378, 0.4039, 0.2134, 0.369, 0.7039, 0.4744, 0.7123, 0.4251, 0.7212, 0.4361, 0.7084, 0.4799, 0.2668, 0.4292, 0.2827, 0.476, 0.279, 0.4822, 0.2593, 0.442, 0.722, 0.3764, 0.7341, 0.3288, 0.7519, 0.3523, 0.7354, 0.3933, 0.7506, 0.2834, 0.7741, 0.242, 0.797, 0.2814, 0.7719, 0.3145, 0.8086, 0.2079, 0.8562, 0.187, 0.8654, 0.2408, 0.8283, 0.2559, 0.1181, 0.2533, 0.1651, 0.2709, 0.1514, 0.3176, 0.1133, 0.3066, 0.2008, 0.3019, 0.2277, 0.3406, 0.2134, 0.369, 0.1849, 0.3394, 0.2378, 0.4039, 0.2593, 0.442, 0.2536, 0.458, 0.2297, 0.4282, 0.7212, 0.4361, 0.7354, 0.3933, 0.7468, 0.4148, 0.7291, 0.4503, 0.7519, 0.3523, 0.7719, 0.3145, 0.7882, 0.3513, 0.7663, 0.3815, 0.797, 0.2814, 0.8283, 0.2559, 0.8414, 0.3065, 0.8132, 0.3258, 0.07352, 0.3087, 0.1133, 0.3066, 0.113, 0.3601, 0.08055, 0.3628, 0.1514, 0.3176, 0.1849, 0.3394, 0.1758, 0.3809, 0.1452, 0.3665, 0.2134, 0.369, 0.2378, 0.4039, 0.2297, 0.4282, 0.2039, 0.4021, 0.7084, 0.4799, 0.7212, 0.4361, 0.7291, 0.4503, 0.7124, 0.487, 0.2593, 0.442, 0.279, 0.4822, 0.2761, 0.49, 0.2536, 0.458, 0.7354, 0.3933, 0.7519, 0.3523, 0.7663, 0.3815, 0.7468, 0.4148, 0.7719, 0.3145, 0.797, 0.2814, 0.8132, 0.3258, 0.7882, 0.3513, 0.8283, 0.2559, 0.8654, 0.2408, 0.8724, 0.2949, 0.8414, 0.3065, 0.1133, 0.3066, 0.1514, 0.3176, 0.1452, 0.3665, 0.113, 0.3601, 0.1849, 0.3394, 0.2134, 0.369, 0.2039, 0.4021, 0.1758, 0.3809, 0.2297, 0.4282, 0.2536, 0.458, 0.2497, 0.4762, 0.2247, 0.4555, 0.7291, 0.4503, 0.7468, 0.4148, 0.7561, 0.44, 0.7356, 0.4672, 0.7663, 0.3815, 0.7882, 0.3513, 0.8005, 0.3919, 0.7776, 0.4146, 0.8132, 0.3258, 0.8414, 0.3065, 0.8511, 0.3584, 0.825, 0.3729, 0.08055, 0.3628, 0.113, 0.3601, 0.1149, 0.4138, 0.08667, 0.4171, 0.1452, 0.3665, 0.1758, 0.3809, 0.1714, 0.4247, 0.1434, 0.4164, 0.2039, 0.4021, 0.2297, 0.4282, 0.2247, 0.4555, 0.1986, 0.4381, 0.7124, 0.487, 0.7291, 0.4503, 0.7356, 0.4672, 0.7157, 0.4955, 0.2536, 0.458, 0.2761, 0.49, 0.274, 0.4991, 0.2497, 0.4762, 0.7468, 0.4148, 0.7663, 0.3815, 0.7776, 0.4146, 0.7561, 0.44, 0.7882, 0.3513, 0.8132, 0.3258, 0.825, 0.3729, 0.8005, 0.3919, 0.8414, 0.3065, 0.8724, 0.2949, 0.8785, 0.3492, 0.8511, 0.3584, 0.113, 0.3601, 0.1452, 0.3665, 0.1434, 0.4164, 0.1149, 0.4138, 0.1758, 0.3809, 0.2039, 0.4021, 0.1986, 0.4381, 0.1714, 0.4247, 0.2247, 0.4555, 0.2497, 0.4762, 0.2477, 0.496, 0.2223, 0.4847, 0.7356, 0.4672, 0.7561, 0.44, 0.7633, 0.4677, 0.7407, 0.4861, 0.7776, 0.4146, 0.8005, 0.3919, 0.8097, 0.4349, 0.7862, 0.4504, 0.825, 0.3729, 0.8511, 0.3584, 0.8587, 0.411, 0.8339, 0.4216, 0.08667, 0.4171, 0.1149, 0.4138, 0.1182, 0.4674, 0.09233, 0.4714, 0.1434, 0.4164, 0.1714, 0.4247, 0.1705, 0.4697, 0.1443, 0.4668, 0.1986, 0.4381, 0.2247, 0.4555, 0.2223, 0.4847, 0.1965, 0.4758, 0.7157, 0.4955, 0.7356, 0.4672, 0.7407, 0.4861, 0.7184, 0.505, 0.2497, 0.4762, 0.274, 0.4991, 0.2728, 0.5091, 0.2477, 0.496, 0.7561, 0.44, 0.7776, 0.4146, 0.7862, 0.4504, 0.7633, 0.4677, 0.8005, 0.3919, 0.825, 0.3729, 0.8339, 0.4216, 0.8097, 0.4349, 0.8511, 0.3584, 0.8785, 0.3492, 0.8842, 0.4035, 0.8587, 0.411, 0.1149, 0.4138, 0.1434, 0.4164, 0.1443, 0.4668, 0.1182, 0.4674, 0.1714, 0.4247, 0.1986, 0.4381, 0.1965, 0.4758, 0.1705, 0.4697, 0.2223, 0.4847, 0.2477, 0.496, 0.2475, 0.5167, 0.2224, 0.5149, 0.7407, 0.4861, 0.7633, 0.4677, 0.7683, 0.4971, 0.7442, 0.5063, 0.7862, 0.4504, 0.8097, 0.4349, 0.8164, 0.4793, 0.7923, 0.488, 0.8339, 0.4216, 0.8587, 0.411, 0.8651, 0.464, 0.8407, 0.4712, 0.09233, 0.4714, 0.1182, 0.4674, 0.1225, 0.5209, 0.09778, 0.5258, 0.1443, 0.4668, 0.1705, 0.4697, 0.1723, 0.5151, 0.1473, 0.5173, 0.1965, 0.4758, 0.2223, 0.4847, 0.2224, 0.5149, 0.1973, 0.5143, 0.7184, 0.505, 0.7407, 0.4861, 0.7442, 0.5063, 0.7202, 0.5153, 0.2477, 0.496, 0.2728, 0.5091, 0.2726, 0.5196, 0.2475, 0.5167, 0.7633, 0.4677, 0.7862, 0.4504, 0.7923, 0.488, 0.7683, 0.4971, 0.8097, 0.4349, 0.8339, 0.4216, 0.8407, 0.4712, 0.8164, 0.4793, 0.8587, 0.411, 0.8842, 0.4035, 0.8896, 0.4579, 0.8651, 0.464, 0.1182, 0.4674, 0.1443, 0.4668, 0.1473, 0.5173, 0.1225, 0.5209, 0.1705, 0.4697, 0.1965, 0.4758, 0.1973, 0.5143, 0.1723, 0.5151, 0.2224, 0.5149, 0.2475, 0.5167, 0.249, 0.5376, 0.2248, 0.5452, 0.7442, 0.5063, 0.7683, 0.4971, 0.7711, 0.5273, 0.7461, 0.5271, 0.7923, 0.488, 0.8164, 0.4793, 0.8209, 0.5245, 0.796, 0.5264, 0.8407, 0.4712, 0.8651, 0.464, 0.8704, 0.5174, 0.8457, 0.5214, 0.09778, 0.5258, 0.1225, 0.5209, 0.1276, 0.5742, 0.1032, 0.5801, 0.1473, 0.5173, 0.1723, 0.5151, 0.1763, 0.5604, 0.152, 0.5676, 0.1973, 0.5143, 0.2224, 0.5149, 0.2248, 0.5452, 0.2006, 0.5529, 0.7202, 0.5153, 0.7442, 0.5063, 0.7461, 0.5271, 0.721, 0.526, 0.2475, 0.5167, 0.2726, 0.5196, 0.2733, 0.5303, 0.249, 0.5376, 0.7683, 0.4971, 0.7923, 0.488, 0.796, 0.5264, 0.7711, 0.5273, 0.8164, 0.4793, 0.8407, 0.4712, 0.8457, 0.5214, 0.8209, 0.5245, 0.8651, 0.464, 0.8896, 0.4579, 0.895, 0.5123, 0.8704, 0.5174, 0.1225, 0.5209, 0.1473, 0.5173, 0.152, 0.5676, 0.1276, 0.5742, 0.1723, 0.5151, 0.1973, 0.5143, 0.2006, 0.5529, 0.1763, 0.5604, 0.696, 0.524, 0.721, 0.5365, 0.72, 0.5466, 0.275, 0.5406, 0.2977, 0.5234, 0.2774, 0.5504, 0.2774, 0.5504, 0.2977, 0.5234, 0.2807, 0.5591, 0.696, 0.524, 0.72, 0.5466, 0.7181, 0.5559, 0.2807, 0.5591, 0.2977, 0.5234, 0.2846, 0.5664, 0.696, 0.524, 0.7181, 0.5559, 0.7153, 0.564, 0.2846, 0.5664, 0.2977, 0.5234, 0.289, 0.5722, 0.696, 0.524, 0.7153, 0.564, 0.7117, 0.5705, 0.289, 0.5722, 0.2977, 0.5234, 0.2937, 0.5761, 0.696, 0.524, 0.7117, 0.5705, 0.7075, 0.5753, 0.2937, 0.5761, 0.2977, 0.5234, 0.2986, 0.5779, 0.696, 0.524, 0.7075, 0.5753, 0.7028, 0.578, 0.2986, 0.5779, 0.2977, 0.5234, 0.3035, 0.5777, 0.696, 0.524, 0.7028, 0.578, 0.6978, 0.5786, 0.3035, 0.5777, 0.2977, 0.5234, 0.3082, 0.5754, 0.696, 0.524, 0.6978, 0.5786, 0.6928, 0.5771, 0.3082, 0.5754, 0.2977, 0.5234, 0.3124, 0.5711, 0.696, 0.524, 0.6928, 0.5771, 0.6879, 0.5734, 0.3124, 0.5711, 0.2977, 0.5234, 0.3161, 0.5649, 0.696, 0.524, 0.6879, 0.5734, 0.6833, 0.5679, 0.3161, 0.5649, 0.2977, 0.5234, 0.319, 0.5572, 0.696, 0.524, 0.6833, 0.5679, 0.6793, 0.5607, 0.319, 0.5572, 0.2977, 0.5234, 0.3212, 0.5482, 0.696, 0.524, 0.6793, 0.5607, 0.676, 0.552, 0.3212, 0.5482, 0.2977, 0.5234, 0.3224, 0.5383, 0.696, 0.524, 0.676, 0.552, 0.6735, 0.5424, 0.696, 0.524, 0.2977, 0.5234, 0.3111, 0.4806, 0.3256, 0.4388, 0.3423, 0.3987, 0.3621, 0.3615, 0.3863, 0.3289, 0.4161, 0.3031, 0.4511, 0.2868, 0.4891, 0.2825, 0.5264, 0.2905, 0.5602, 0.3094, 0.5895, 0.3364, 0.6148, 0.369, 0.6372, 0.4053, 0.6577, 0.4439, 0.6771, 0.4837, 0.3224, 0.5383, 0.2977, 0.5234, 0.696, 0.524, 0.6735, 0.5424, 0.6505, 0.5596, 0.6269, 0.575, 0.6028, 0.5883, 0.5779, 0.5987, 0.5524, 0.6061, 0.5266, 0.61, 0.5004, 0.6104, 0.4743, 0.6074, 0.4482, 0.6011, 0.4225, 0.5921, 0.3971, 0.5808, 0.372, 0.5676, 0.3471, 0.5533, 0.3111, 0.4806, 0.2977, 0.5234, 0.3066, 0.4748, 0.696, 0.524, 0.6771, 0.4837, 0.6806, 0.4773, 0.3066, 0.4748, 0.2977, 0.5234, 0.3018, 0.4708, 0.696, 0.524, 0.6806, 0.4773, 0.6848, 0.4727, 0.3018, 0.4708, 0.2977, 0.5234, 0.2968, 0.4689, 0.696, 0.524, 0.6848, 0.4727, 0.6894, 0.47, 0.2968, 0.4689, 0.2977, 0.5234, 0.2918, 0.4692, 0.696, 0.524, 0.6894, 0.47, 0.6942, 0.4694, 0.2918, 0.4692, 0.2977, 0.5234, 0.287, 0.4715, 0.696, 0.524, 0.6942, 0.4694, 0.6991, 0.4709, 0.287, 0.4715, 0.2977, 0.5234, 0.2827, 0.476, 0.696, 0.524, 0.6991, 0.4709, 0.7039, 0.4744, 0.2827, 0.476, 0.2977, 0.5234, 0.279, 0.4822, 0.696, 0.524, 0.7039, 0.4744, 0.7084, 0.4799, 0.279, 0.4822, 0.2977, 0.5234, 0.2761, 0.49, 0.696, 0.524, 0.7084, 0.4799, 0.7124, 0.487, 0.2761, 0.49, 0.2977, 0.5234, 0.274, 0.4991, 0.696, 0.524, 0.7124, 0.487, 0.7157, 0.4955, 0.274, 0.4991, 0.2977, 0.5234, 0.2728, 0.5091, 0.696, 0.524, 0.7157, 0.4955, 0.7184, 0.505, 0.2728, 0.5091, 0.2977, 0.5234, 0.2726, 0.5196, 0.696, 0.524, 0.7184, 0.505, 0.7202, 0.5153, 0.2726, 0.5196, 0.2977, 0.5234, 0.2733, 0.5303, 0.696, 0.524, 0.7202, 0.5153, 0.721, 0.526, 0.2248, 0.5452, 0.249, 0.5376, 0.2523, 0.5579, 0.2294, 0.5748, 0.7461, 0.5271, 0.7711, 0.5273, 0.7716, 0.5575, 0.7462, 0.5479, 0.2733, 0.5303, 0.2977, 0.5234, 0.275, 0.5406, 0.796, 0.5264, 0.8209, 0.5245, 0.8231, 0.5699, 0.7972, 0.565, 0.8457, 0.5214, 0.8704, 0.5174, 0.8748, 0.5708, 0.849, 0.5719, 0.1032, 0.5801, 0.1276, 0.5742, 0.1338, 0.6273, 0.1086, 0.6345, 0.152, 0.5676, 0.1763, 0.5604, 0.1826, 0.605, 0.1585, 0.6174, 0.2006, 0.5529, 0.2248, 0.5452, 0.2294, 0.5748, 0.2062, 0.5906, 0.721, 0.526, 0.7461, 0.5271, 0.7462, 0.5479, 0.721, 0.5365, 0.249, 0.5376, 0.2733, 0.5303, 0.275, 0.5406, 0.2523, 0.5579, 0.7711, 0.5273, 0.796, 0.5264, 0.7972, 0.565, 0.7716, 0.5575, 0.8209, 0.5245, 0.8457, 0.5214, 0.849, 0.5719, 0.8231, 0.5699, 0.8704, 0.5174, 0.895, 0.5123, 0.9004, 0.5667, 0.8748, 0.5708, 0.1276, 0.5742, 0.152, 0.5676, 0.1585, 0.6174, 0.1338, 0.6273, 0.1763, 0.5604, 0.2006, 0.5529, 0.2062, 0.5906, 0.1826, 0.605, 0.696, 0.524, 0.721, 0.526, 0.721, 0.5365])
me_sphere.materials.append(mat_material_001)
me_sphere.use_remesh_preserve_volume = False
me_sphere.use_remesh_preserve_attributes = False
me_sphere.use_mirror_vertex_groups = False
me_sphere.update()

# ---- objects
ob_pacman = bpy.data.objects.new('Pacman', me_sphere)

# ---- transforms, parenting, visibility, modifiers, constraints
ob_pacman.location = (0.0, 0.0, 0.0)
ob_pacman.rotation_euler = (1.571, 0.0, 0.0)
ob_pacman.lineart.crease_threshold = 0.0

# ---- collection membership
col_collection_1.objects.link(ob_pacman)

# ---- scene / render settings (as saved in the file)
scene.frame_start = 1; scene.frame_end = 250; scene.frame_set(1)
scene.render.engine = 'BLENDER_EEVEE_NEXT'
scene.render.image_settings.compression = 90
scene.render.resolution_percentage = 50
scene.render.dither_intensity = 0.0
scene.cycles.use_denoising = False
scene.cycles.samples = 10
scene.cycles.sampling_pattern = 'TABULATED_SOBOL'
scene.cycles.light_sampling_threshold = 0.0
scene.cycles.use_adaptive_sampling = False
scene.cycles.use_light_tree = False
scene.cycles.blur_glossy = 0.0
scene.cycles.volume_bounces = 1
scene.cycles.pixel_filter_type = 'GAUSSIAN'
scene.cycles.sample_clamp_indirect = 0.0
scene.view_settings.view_transform = 'Standard'
bpy.context.view_layer.update()

# ---- added for rendering (the .blend has no active camera and no usable light): camera, sun
cam_auto = bpy.data.cameras.new('AutoCamera')
cam_auto.lens = 50.0
cam_auto.sensor_width = 36.0
cam_auto.clip_end = 1000.0
ob_auto_camera = bpy.data.objects.new('AutoCamera', cam_auto)
scene.collection.objects.link(ob_auto_camera)
ob_auto_camera.location = (3.03338, -3.74118, 2.49412)
ob_auto_camera.rotation_euler = (1.09748, -7.21219e-08, 0.694738)
scene.camera = ob_auto_camera
light_auto_sun = bpy.data.lights.new('AutoSun', 'SUN')
light_auto_sun.energy = 3.0
light_auto_sun.angle = 0.0523599
ob_auto_sun = bpy.data.objects.new('AutoSun', light_auto_sun)
scene.collection.objects.link(ob_auto_sun)
ob_auto_sun.rotation_euler = (0.872665, 0.174533, 0.523599)
bpy.context.view_layer.update()
